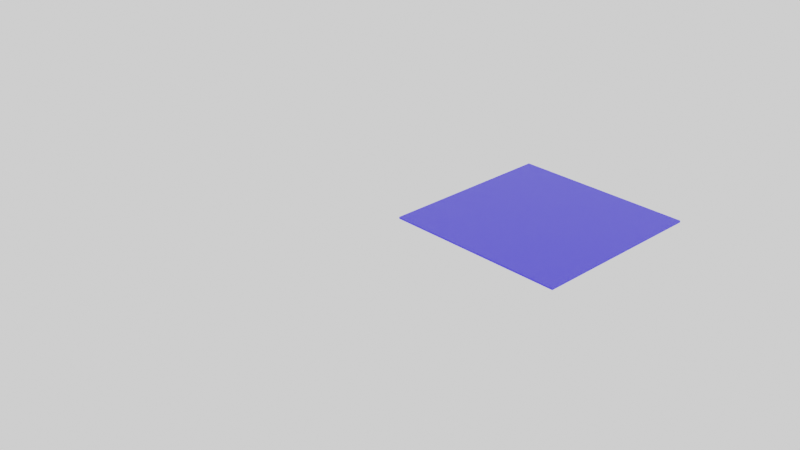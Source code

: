 # Source: floorPlaceholder.blend  (saved by Blender 2.90.8; exported with 4.5.12 LTS)
import bpy
from mathutils import Matrix  # noqa: F401  (used for matrix-valued properties, if any)

bpy.ops.wm.read_factory_settings(use_empty=True)
scene = bpy.context.scene
scene.name = 'Scene'

# ---- collections
col_collection = bpy.data.collections.new('Collection'); scene.collection.children.link(col_collection)

# ---- images (referenced by path relative to the original .blend; pixels are not part of the script)
import os
ASSET_DIR = os.environ.get("B2B_ASSET_DIR", "")  # directory of the original .blend (textures are referenced by path, not embedded)
HERE = os.path.dirname(os.path.abspath(__file__))  # packed textures are extracted next to this script under _unpacked/

def load_image(name, relpath, width, height, colorspace="sRGB"):
    """Load a texture the original file referenced (path relative to the .blend, or extracted next to this script)."""
    p = next((c for c in (os.path.join(HERE, relpath), os.path.join(ASSET_DIR, relpath)) if relpath and os.path.exists(c)), "")
    if p:
        img = bpy.data.images.load(p, check_existing=True)
        img.name = name
    else:  # same state as the original file: an image datablock whose file is absent (Cycles renders it pink)
        img = bpy.data.images.new(name, width, height)
        img.source = "FILE"
        img.filepath = "//" + (relpath or name)
    img.colorspace_settings.name = colorspace
    return img
img_floorplaceholdertexture = load_image('floorPlaceholderTexture', '_unpacked/floorPlaceholderTexture.b156443b.png', 1024, 1024, 'sRGB')

# ---- materials (node trees are filled in below, after node groups)
mat_material = bpy.data.materials.new('Material')
mat_material.alpha_threshold = 0.0
mat_material.line_color = (0.0, 0.0, 0.0, 1.0)

# ---- material node trees
mat_material.use_nodes = True; mat_material.node_tree.nodes.clear()
_N = mat_material.node_tree.nodes; _L = mat_material.node_tree.links
n0 = _N.new('ShaderNodeOutputMaterial'); n0.name = 'Material Output'; n0.location = (300, 300)
n1 = _N.new('ShaderNodeBsdfPrincipled'); n1.name = 'Principled BSDF'; n1.location = (10, 300)
n1.distribution = 'GGX'
n1.subsurface_method = 'RANDOM_WALK_SKIN'
n1.inputs[2].default_value = 0.4
n1.inputs[3].default_value = 1.45
n1.inputs[27].default_value = (0.0, 0.0, 0.0, 1.0)
n1.inputs[28].default_value = 1.0
n2 = _N.new('ShaderNodeTexImage'); n2.name = 'floorPlaceholderTexture'; n2.location = (-287, 279)
n2.image = img_floorplaceholdertexture
_L.new(n1.outputs[0], n0.inputs[0])
_L.new(n2.outputs[0], n1.inputs[0])
n0.is_active_output = True

# ---- world
world_world = bpy.data.worlds.new('World'); scene.world = world_world
world_world.use_nodes = True; world_world.node_tree.nodes.clear()
_N = world_world.node_tree.nodes; _L = world_world.node_tree.links
n0 = _N.new('ShaderNodeOutputWorld'); n0.name = 'World Output'; n0.location = (300, 300)
n1 = _N.new('ShaderNodeBackground'); n1.name = 'Background'; n1.location = (10, 300)
n1.inputs[0].default_value = (1.0, 1.0, 1.0, 1.0)
_L.new(n1.outputs[0], n0.inputs[0])
n0.is_active_output = True
world_world.color = (0.05088, 0.05088, 0.05088)
world_world.use_sun_shadow = False
world_world.sun_shadow_jitter_overblur = 0.0

# ---- cameras
cam_camera = bpy.data.cameras.new('Camera')
cam_camera.clip_end = 100.0
cam_camera.ortho_scale = 7.314

# ---- meshes
me_cube = bpy.data.meshes.new('Cube')
me_cube.from_pydata([(2.0, 0.0, -5.96e-08), (2.0, 0.0, -2.0), (2.0, -2.0, -5.96e-08), (2.0, -2.0, -2.0), (0.0, 0.0, -5.96e-08), (0.0, 0.0, -2.0), (0.0, -2.0, -5.96e-08), (0.0, -2.0, -2.0)], [], [(0, 4, 6, 2), (3, 2, 6, 7), (7, 6, 4, 5), (5, 1, 3, 7), (1, 0, 2, 3), (5, 4, 0, 1)])
_uv = me_cube.uv_layers.new(name='UVMap')
_uv.uv.foreach_set('vector', [0.625, 0.5, 0.875, 0.5, 0.875, 0.75, 0.625, 0.75, 0.375, 0.75, 0.625, 0.75, 0.625, 1.0, 0.375, 1.0, 0.375, 0.0, 0.625, 0.0, 0.625, 0.25, 0.375, 0.25, 0.125, 0.5, 0.375, 0.5, 0.375, 0.75, 0.125, 0.75, 0.375, 0.5, 0.625, 0.5, 0.625, 0.75, 0.375, 0.75, 0.375, 0.25, 0.625, 0.25, 0.625, 0.5, 0.375, 0.5])
me_cube.materials.append(mat_material)
me_cube.use_remesh_preserve_volume = False
me_cube.use_remesh_preserve_attributes = False
me_cube.use_mirror_vertex_groups = False
me_cube.update()

# ---- objects
ob_cube = bpy.data.objects.new('Cube', me_cube)
ob_camera = bpy.data.objects.new('Camera', cam_camera)

# ---- transforms, parenting, visibility, modifiers, constraints
ob_cube.location = (0.0, 0.0, -0.02)
ob_cube.rotation_euler = (-3.142, 3.618e-23, 4.441e-16)
ob_cube.scale = (1.0, 1.0, 0.01)
ob_cube.lock_rotations_4d = False
ob_cube.empty_display_type = 'ARROWS'
ob_cube.lineart.crease_threshold = 0.0
ob_camera.location = (7.359, -6.926, 4.938)
ob_camera.rotation_euler = (1.109, 0.0, 0.8149)
ob_camera.lock_rotations_4d = False
ob_camera.empty_display_type = 'ARROWS'
ob_camera.color = (0.0, 0.0, 0.0, 0.0)
ob_camera.display_type = 'WIRE'
ob_camera.lineart.crease_threshold = 0.0

# ---- collection membership
col_collection.objects.link(ob_cube)
col_collection.objects.link(ob_camera)

# ---- scene / render settings (as saved in the file)
scene.camera = ob_camera
scene.frame_start = 1; scene.frame_end = 250; scene.frame_set(1)
scene.render.engine = 'CYCLES'
scene.render.film_transparent = True
scene.render.use_persistent_data = True
scene.cycles.feature_set = 'EXPERIMENTAL'
scene.cycles.use_denoising = False
scene.cycles.samples = 128
scene.cycles.sampling_pattern = 'TABULATED_SOBOL'
scene.cycles.use_adaptive_sampling = False
scene.cycles.use_light_tree = False
scene.cycles.max_bounces = 4
scene.cycles.transmission_bounces = 0
scene.cycles.film_transparent_glass = True
scene.view_settings.view_transform = 'Filmic'
bpy.context.view_layer.update()
